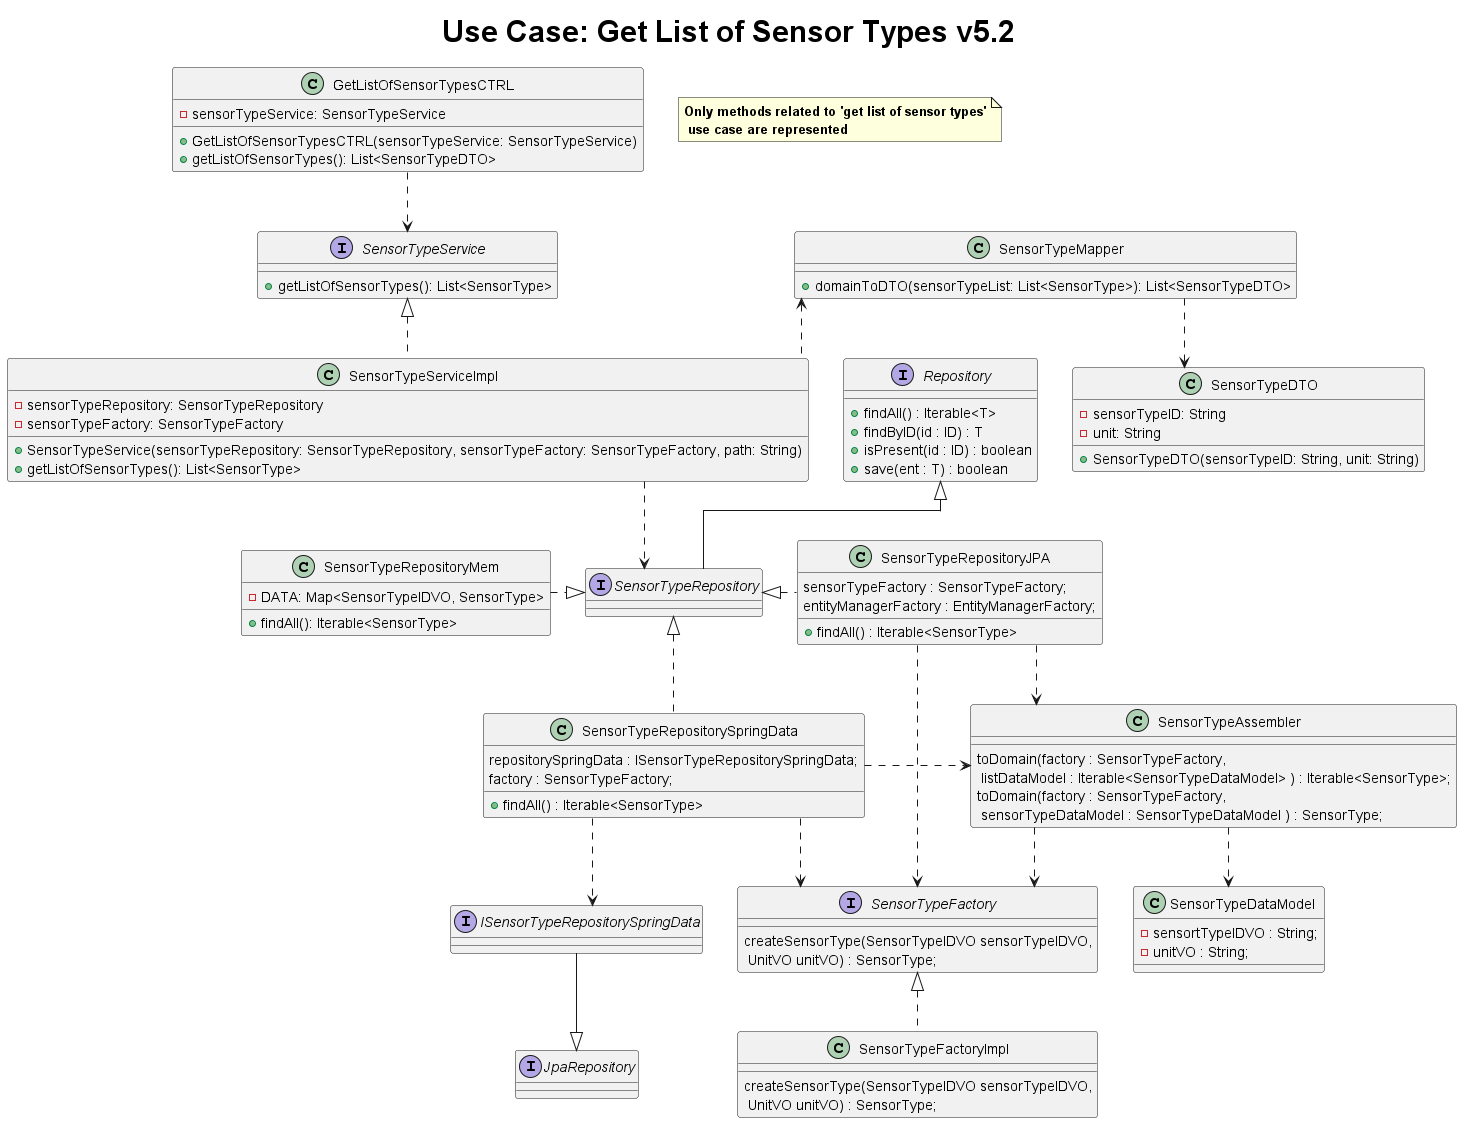

The diagram above was rendered by PlantUML. Its source (embedded in the PNG):
@startuml
title <size: 30> Use Case: Get List of Sensor Types v5.2
note "<b>Only methods related to 'get list of sensor types'\n<b> use case are represented" as N1
skinparam linetype ortho

GetListOfSensorTypesCTRL ..> SensorTypeService


SensorTypeServiceImpl ..down> SensorTypeRepository
SensorTypeServiceImpl ..up|> SensorTypeService
SensorTypeServiceImpl ..up> SensorTypeMapper
SensorTypeRepositoryMem ..right|> SensorTypeRepository
SensorTypeRepositoryJPA ..left|> SensorTypeRepository
SensorTypeRepositorySpringData ..up|> SensorTypeRepository
SensorTypeRepository -up-|> Repository
SensorTypeMapper ..> SensorTypeDTO
SensorTypeRepositoryJPA ..right> SensorTypeFactory
SensorTypeFactoryImpl ..up|> SensorTypeFactory
SensorTypeRepositoryJPA ..down> SensorTypeAssembler
SensorTypeRepositorySpringData ..right> SensorTypeAssembler
SensorTypeRepositorySpringData ..> SensorTypeFactory
SensorTypeRepositorySpringData ..> ISensorTypeRepositorySpringData
SensorTypeAssembler ..> SensorTypeFactory
SensorTypeAssembler ..> SensorTypeDataModel
ISensorTypeRepositorySpringData --|> JpaRepository

interface JpaRepository{}

interface ISensorTypeRepositorySpringData{
}

class SensorTypeRepositorySpringData{
repositorySpringData : ISensorTypeRepositorySpringData;
factory : SensorTypeFactory;
+ findAll() : Iterable<SensorType>
}
class SensorTypeDataModel{
    - sensortTypeIDVO : String;
    - unitVO : String;
}


class SensorTypeAssembler{
    toDomain(factory : SensorTypeFactory,\n listDataModel : Iterable<SensorTypeDataModel> ) : Iterable<SensorType>;
    toDomain(factory : SensorTypeFactory,\n sensorTypeDataModel : SensorTypeDataModel ) : SensorType;
}


class SensorTypeFactoryImpl{
    createSensorType(SensorTypeIDVO sensorTypeIDVO,\n UnitVO unitVO) : SensorType;
}

interface SensorTypeFactory{
    createSensorType(SensorTypeIDVO sensorTypeIDVO,\n UnitVO unitVO) : SensorType;
}

class SensorTypeRepositoryJPA{
    sensorTypeFactory : SensorTypeFactory;
    entityManagerFactory : EntityManagerFactory;
    + findAll() : Iterable<SensorType>
}

class GetListOfSensorTypesCTRL {
    - sensorTypeService: SensorTypeService
    +GetListOfSensorTypesCTRL(sensorTypeService: SensorTypeService)
    +getListOfSensorTypes(): List<SensorTypeDTO>
}

class SensorTypeServiceImpl {
    - sensorTypeRepository: SensorTypeRepository
    - sensorTypeFactory: SensorTypeFactory
    +SensorTypeService(sensorTypeRepository: SensorTypeRepository, sensorTypeFactory: SensorTypeFactory, path: String)
    +getListOfSensorTypes(): List<SensorType>
}

class SensorTypeRepositoryMem{
    - DATA: Map<SensorTypeIDVO, SensorType>
    + findAll(): Iterable<SensorType>
}

class SensorTypeMapper {
    +domainToDTO(sensorTypeList: List<SensorType>): List<SensorTypeDTO>
}

interface SensorTypeService {
    + getListOfSensorTypes(): List<SensorType>
}

interface SensorTypeRepository {}

interface Repository {
    + findAll() : Iterable<T>
    + findByID(id : ID) : T
    + isPresent(id : ID) : boolean
    + save(ent : T) : boolean
}

class SensorTypeDTO {
    - sensorTypeID: String
    - unit: String
    +SensorTypeDTO(sensorTypeID: String, unit: String)
}

@enduml